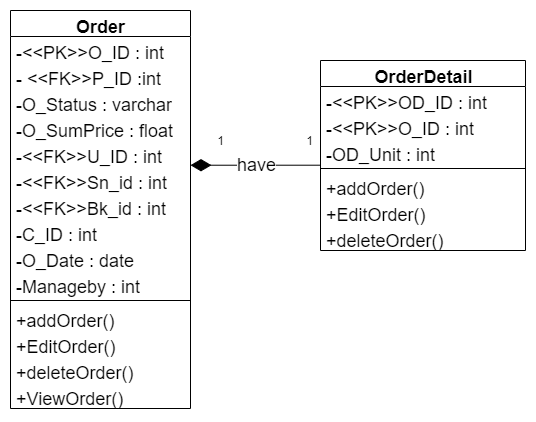

The diagram above was exported from draw.io. Its source (the exported page's mxGraphModel, read from the mxfile embedded in the PNG):
<mxGraphModel dx="1422" dy="746" grid="1" gridSize="10" guides="1" tooltips="1" connect="1" arrows="1" fold="1" page="1" pageScale="1" pageWidth="850" pageHeight="1100" math="0" shadow="0">
  <root>
    <mxCell id="0" />
    <mxCell id="1" parent="0" />
    <mxCell id="M6eMBOTP_Qp-Fxk8xOvp-63" value="Order" style="swimlane;html=1;fontStyle=1;align=center;verticalAlign=top;childLayout=stackLayout;horizontal=1;startSize=26;horizontalStack=0;resizeParent=1;resizeLast=0;collapsible=1;marginBottom=0;swimlaneFillColor=#ffffff;rounded=0;shadow=0;comic=0;labelBackgroundColor=none;strokeWidth=1;fillColor=none;fontFamily=Helvetica;fontSize=18;" vertex="1" parent="1">
      <mxGeometry x="270" y="670" width="180" height="398" as="geometry" />
    </mxCell>
    <mxCell id="M6eMBOTP_Qp-Fxk8xOvp-64" value="-&amp;lt;&amp;lt;PK&amp;gt;&amp;gt;O_ID : int" style="text;html=1;strokeColor=none;fillColor=none;align=left;verticalAlign=top;spacingLeft=4;spacingRight=4;whiteSpace=wrap;overflow=hidden;rotatable=0;points=[[0,0.5],[1,0.5]];portConstraint=eastwest;fontFamily=Helvetica;fontSize=18;" vertex="1" parent="M6eMBOTP_Qp-Fxk8xOvp-63">
      <mxGeometry y="26" width="180" height="26" as="geometry" />
    </mxCell>
    <mxCell id="M6eMBOTP_Qp-Fxk8xOvp-65" value="- &amp;lt;&amp;lt;FK&amp;gt;&amp;gt;P_ID :int" style="text;html=1;strokeColor=none;fillColor=none;align=left;verticalAlign=top;spacingLeft=4;spacingRight=4;whiteSpace=wrap;overflow=hidden;rotatable=0;points=[[0,0.5],[1,0.5]];portConstraint=eastwest;fontFamily=Helvetica;fontSize=18;" vertex="1" parent="M6eMBOTP_Qp-Fxk8xOvp-63">
      <mxGeometry y="52" width="180" height="26" as="geometry" />
    </mxCell>
    <mxCell id="M6eMBOTP_Qp-Fxk8xOvp-66" value="-O_Status : varchar" style="text;html=1;strokeColor=none;fillColor=none;align=left;verticalAlign=top;spacingLeft=4;spacingRight=4;whiteSpace=wrap;overflow=hidden;rotatable=0;points=[[0,0.5],[1,0.5]];portConstraint=eastwest;fontFamily=Helvetica;fontSize=18;" vertex="1" parent="M6eMBOTP_Qp-Fxk8xOvp-63">
      <mxGeometry y="78" width="180" height="26" as="geometry" />
    </mxCell>
    <mxCell id="M6eMBOTP_Qp-Fxk8xOvp-67" value="-O_SumPrice : float" style="text;html=1;strokeColor=none;fillColor=none;align=left;verticalAlign=top;spacingLeft=4;spacingRight=4;whiteSpace=wrap;overflow=hidden;rotatable=0;points=[[0,0.5],[1,0.5]];portConstraint=eastwest;fontFamily=Helvetica;fontSize=18;" vertex="1" parent="M6eMBOTP_Qp-Fxk8xOvp-63">
      <mxGeometry y="104" width="180" height="26" as="geometry" />
    </mxCell>
    <mxCell id="M6eMBOTP_Qp-Fxk8xOvp-68" value="-&amp;lt;&amp;lt;FK&amp;gt;&amp;gt;U_ID : int" style="text;html=1;strokeColor=none;fillColor=none;align=left;verticalAlign=top;spacingLeft=4;spacingRight=4;whiteSpace=wrap;overflow=hidden;rotatable=0;points=[[0,0.5],[1,0.5]];portConstraint=eastwest;fontFamily=Helvetica;fontSize=18;" vertex="1" parent="M6eMBOTP_Qp-Fxk8xOvp-63">
      <mxGeometry y="130" width="180" height="26" as="geometry" />
    </mxCell>
    <mxCell id="M6eMBOTP_Qp-Fxk8xOvp-69" value="-&amp;lt;&amp;lt;FK&amp;gt;&amp;gt;Sn_id : int" style="text;html=1;strokeColor=none;fillColor=none;align=left;verticalAlign=top;spacingLeft=4;spacingRight=4;whiteSpace=wrap;overflow=hidden;rotatable=0;points=[[0,0.5],[1,0.5]];portConstraint=eastwest;fontFamily=Helvetica;fontSize=18;" vertex="1" parent="M6eMBOTP_Qp-Fxk8xOvp-63">
      <mxGeometry y="156" width="180" height="26" as="geometry" />
    </mxCell>
    <mxCell id="M6eMBOTP_Qp-Fxk8xOvp-70" value="-&amp;lt;&amp;lt;FK&amp;gt;&amp;gt;Bk_id : int" style="text;html=1;strokeColor=none;fillColor=none;align=left;verticalAlign=top;spacingLeft=4;spacingRight=4;whiteSpace=wrap;overflow=hidden;rotatable=0;points=[[0,0.5],[1,0.5]];portConstraint=eastwest;fontFamily=Helvetica;fontSize=18;" vertex="1" parent="M6eMBOTP_Qp-Fxk8xOvp-63">
      <mxGeometry y="182" width="180" height="26" as="geometry" />
    </mxCell>
    <mxCell id="M6eMBOTP_Qp-Fxk8xOvp-71" value="-C_ID : int" style="text;html=1;strokeColor=none;fillColor=none;align=left;verticalAlign=top;spacingLeft=4;spacingRight=4;whiteSpace=wrap;overflow=hidden;rotatable=0;points=[[0,0.5],[1,0.5]];portConstraint=eastwest;fontFamily=Helvetica;fontSize=18;" vertex="1" parent="M6eMBOTP_Qp-Fxk8xOvp-63">
      <mxGeometry y="208" width="180" height="26" as="geometry" />
    </mxCell>
    <mxCell id="M6eMBOTP_Qp-Fxk8xOvp-72" value="-O_Date : date" style="text;html=1;strokeColor=none;fillColor=none;align=left;verticalAlign=top;spacingLeft=4;spacingRight=4;whiteSpace=wrap;overflow=hidden;rotatable=0;points=[[0,0.5],[1,0.5]];portConstraint=eastwest;fontFamily=Helvetica;fontSize=18;" vertex="1" parent="M6eMBOTP_Qp-Fxk8xOvp-63">
      <mxGeometry y="234" width="180" height="26" as="geometry" />
    </mxCell>
    <mxCell id="M6eMBOTP_Qp-Fxk8xOvp-73" value="-Manageby : int" style="text;html=1;strokeColor=none;fillColor=none;align=left;verticalAlign=top;spacingLeft=4;spacingRight=4;whiteSpace=wrap;overflow=hidden;rotatable=0;points=[[0,0.5],[1,0.5]];portConstraint=eastwest;fontFamily=Helvetica;fontSize=18;" vertex="1" parent="M6eMBOTP_Qp-Fxk8xOvp-63">
      <mxGeometry y="260" width="180" height="26" as="geometry" />
    </mxCell>
    <mxCell id="M6eMBOTP_Qp-Fxk8xOvp-74" value="" style="line;html=1;strokeWidth=1;fillColor=none;align=left;verticalAlign=middle;spacingTop=-1;spacingLeft=3;spacingRight=3;rotatable=0;labelPosition=right;points=[];portConstraint=eastwest;fontFamily=Helvetica;fontSize=18;" vertex="1" parent="M6eMBOTP_Qp-Fxk8xOvp-63">
      <mxGeometry y="286" width="180" height="8" as="geometry" />
    </mxCell>
    <mxCell id="M6eMBOTP_Qp-Fxk8xOvp-75" value="+addOrder()" style="text;html=1;strokeColor=none;fillColor=none;align=left;verticalAlign=top;spacingLeft=4;spacingRight=4;whiteSpace=wrap;overflow=hidden;rotatable=0;points=[[0,0.5],[1,0.5]];portConstraint=eastwest;fontFamily=Helvetica;fontSize=18;" vertex="1" parent="M6eMBOTP_Qp-Fxk8xOvp-63">
      <mxGeometry y="294" width="180" height="26" as="geometry" />
    </mxCell>
    <mxCell id="M6eMBOTP_Qp-Fxk8xOvp-76" value="+EditOrder()" style="text;html=1;strokeColor=none;fillColor=none;align=left;verticalAlign=top;spacingLeft=4;spacingRight=4;whiteSpace=wrap;overflow=hidden;rotatable=0;points=[[0,0.5],[1,0.5]];portConstraint=eastwest;fontFamily=Helvetica;fontSize=18;" vertex="1" parent="M6eMBOTP_Qp-Fxk8xOvp-63">
      <mxGeometry y="320" width="180" height="26" as="geometry" />
    </mxCell>
    <mxCell id="M6eMBOTP_Qp-Fxk8xOvp-77" value="+deleteOrder()" style="text;html=1;strokeColor=none;fillColor=none;align=left;verticalAlign=top;spacingLeft=4;spacingRight=4;whiteSpace=wrap;overflow=hidden;rotatable=0;points=[[0,0.5],[1,0.5]];portConstraint=eastwest;fontFamily=Helvetica;fontSize=18;" vertex="1" parent="M6eMBOTP_Qp-Fxk8xOvp-63">
      <mxGeometry y="346" width="180" height="26" as="geometry" />
    </mxCell>
    <mxCell id="M6eMBOTP_Qp-Fxk8xOvp-78" value="+ViewOrder()" style="text;html=1;strokeColor=none;fillColor=none;align=left;verticalAlign=top;spacingLeft=4;spacingRight=4;whiteSpace=wrap;overflow=hidden;rotatable=0;points=[[0,0.5],[1,0.5]];portConstraint=eastwest;fontFamily=Helvetica;fontSize=18;" vertex="1" parent="M6eMBOTP_Qp-Fxk8xOvp-63">
      <mxGeometry y="372" width="180" height="26" as="geometry" />
    </mxCell>
    <mxCell id="M6eMBOTP_Qp-Fxk8xOvp-87" value="have" style="edgeStyle=orthogonalEdgeStyle;rounded=0;orthogonalLoop=1;jettySize=auto;html=1;endArrow=none;endFill=0;endSize=18;fontFamily=Helvetica;fontSize=18;startArrow=diamondThin;startFill=1;startSize=18;entryX=0.003;entryY=0.945;entryDx=0;entryDy=0;entryPerimeter=0;" edge="1" parent="1" target="M6eMBOTP_Qp-Fxk8xOvp-82">
      <mxGeometry relative="1" as="geometry">
        <Array as="points">
          <mxPoint x="581" y="825" />
        </Array>
        <mxPoint x="449.99999999999955" y="824.7188235294118" as="sourcePoint" />
        <mxPoint x="574.9999999999995" y="824.7188235294118" as="targetPoint" />
      </mxGeometry>
    </mxCell>
    <mxCell id="M6eMBOTP_Qp-Fxk8xOvp-79" value="OrderDetail" style="swimlane;html=1;fontStyle=1;align=center;verticalAlign=top;childLayout=stackLayout;horizontal=1;startSize=26;horizontalStack=0;resizeParent=1;resizeLast=0;collapsible=1;marginBottom=0;swimlaneFillColor=#ffffff;rounded=0;shadow=0;comic=0;labelBackgroundColor=none;strokeWidth=1;fillColor=none;fontFamily=Helvetica;fontSize=18;" vertex="1" parent="1">
      <mxGeometry x="580" y="720" width="205" height="190" as="geometry" />
    </mxCell>
    <mxCell id="M6eMBOTP_Qp-Fxk8xOvp-80" value="-&amp;lt;&amp;lt;PK&amp;gt;&amp;gt;OD_ID : int" style="text;html=1;strokeColor=none;fillColor=none;align=left;verticalAlign=top;spacingLeft=4;spacingRight=4;whiteSpace=wrap;overflow=hidden;rotatable=0;points=[[0,0.5],[1,0.5]];portConstraint=eastwest;fontFamily=Helvetica;fontSize=18;" vertex="1" parent="M6eMBOTP_Qp-Fxk8xOvp-79">
      <mxGeometry y="26" width="205" height="26" as="geometry" />
    </mxCell>
    <mxCell id="M6eMBOTP_Qp-Fxk8xOvp-81" value="-&amp;lt;&amp;lt;PK&amp;gt;&amp;gt;O_ID : int" style="text;html=1;strokeColor=none;fillColor=none;align=left;verticalAlign=top;spacingLeft=4;spacingRight=4;whiteSpace=wrap;overflow=hidden;rotatable=0;points=[[0,0.5],[1,0.5]];portConstraint=eastwest;fontFamily=Helvetica;fontSize=18;" vertex="1" parent="M6eMBOTP_Qp-Fxk8xOvp-79">
      <mxGeometry y="52" width="205" height="26" as="geometry" />
    </mxCell>
    <mxCell id="M6eMBOTP_Qp-Fxk8xOvp-82" value="-OD_Unit : int" style="text;html=1;strokeColor=none;fillColor=none;align=left;verticalAlign=top;spacingLeft=4;spacingRight=4;whiteSpace=wrap;overflow=hidden;rotatable=0;points=[[0,0.5],[1,0.5]];portConstraint=eastwest;fontFamily=Helvetica;fontSize=18;" vertex="1" parent="M6eMBOTP_Qp-Fxk8xOvp-79">
      <mxGeometry y="78" width="205" height="26" as="geometry" />
    </mxCell>
    <mxCell id="M6eMBOTP_Qp-Fxk8xOvp-83" value="" style="line;html=1;strokeWidth=1;fillColor=none;align=left;verticalAlign=middle;spacingTop=-1;spacingLeft=3;spacingRight=3;rotatable=0;labelPosition=right;points=[];portConstraint=eastwest;fontFamily=Helvetica;fontSize=18;" vertex="1" parent="M6eMBOTP_Qp-Fxk8xOvp-79">
      <mxGeometry y="104" width="205" height="8" as="geometry" />
    </mxCell>
    <mxCell id="M6eMBOTP_Qp-Fxk8xOvp-84" value="+addOrder()" style="text;html=1;strokeColor=none;fillColor=none;align=left;verticalAlign=top;spacingLeft=4;spacingRight=4;whiteSpace=wrap;overflow=hidden;rotatable=0;points=[[0,0.5],[1,0.5]];portConstraint=eastwest;fontFamily=Helvetica;fontSize=18;" vertex="1" parent="M6eMBOTP_Qp-Fxk8xOvp-79">
      <mxGeometry y="112" width="205" height="26" as="geometry" />
    </mxCell>
    <mxCell id="M6eMBOTP_Qp-Fxk8xOvp-85" value="+EditOrder()" style="text;html=1;strokeColor=none;fillColor=none;align=left;verticalAlign=top;spacingLeft=4;spacingRight=4;whiteSpace=wrap;overflow=hidden;rotatable=0;points=[[0,0.5],[1,0.5]];portConstraint=eastwest;fontFamily=Helvetica;fontSize=18;" vertex="1" parent="M6eMBOTP_Qp-Fxk8xOvp-79">
      <mxGeometry y="138" width="205" height="26" as="geometry" />
    </mxCell>
    <mxCell id="M6eMBOTP_Qp-Fxk8xOvp-86" value="+deleteOrder()" style="text;html=1;strokeColor=none;fillColor=none;align=left;verticalAlign=top;spacingLeft=4;spacingRight=4;whiteSpace=wrap;overflow=hidden;rotatable=0;points=[[0,0.5],[1,0.5]];portConstraint=eastwest;fontFamily=Helvetica;fontSize=18;" vertex="1" parent="M6eMBOTP_Qp-Fxk8xOvp-79">
      <mxGeometry y="164" width="205" height="26" as="geometry" />
    </mxCell>
    <mxCell id="M6eMBOTP_Qp-Fxk8xOvp-88" value="1" style="text;html=1;align=center;verticalAlign=middle;resizable=0;points=[];autosize=1;" vertex="1" parent="1">
      <mxGeometry x="470" y="790" width="20" height="20" as="geometry" />
    </mxCell>
    <mxCell id="M6eMBOTP_Qp-Fxk8xOvp-89" value="1" style="text;html=1;align=center;verticalAlign=middle;resizable=0;points=[];autosize=1;" vertex="1" parent="1">
      <mxGeometry x="559" y="790" width="20" height="20" as="geometry" />
    </mxCell>
  </root>
</mxGraphModel>